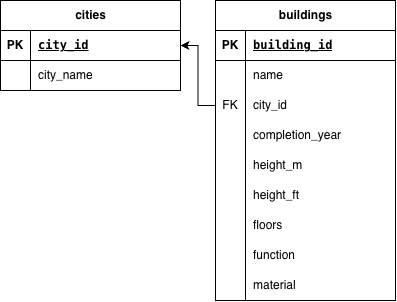

The diagram above was exported from draw.io. Its source (the exported page's mxGraphModel, read from the mxfile embedded in the PNG):
<mxGraphModel dx="934" dy="644" grid="1" gridSize="10" guides="1" tooltips="1" connect="1" arrows="1" fold="1" page="1" pageScale="1" pageWidth="850" pageHeight="1100" math="0" shadow="0">
  <root>
    <mxCell id="0" />
    <mxCell id="1" parent="0" />
    <mxCell id="WhM1VqIpG8ljkhJVYCpS-5" parent="1" style="shape=table;startSize=30;container=1;collapsible=1;childLayout=tableLayout;fixedRows=1;rowLines=0;fontStyle=1;align=center;resizeLast=1;html=1;" value="cities" vertex="1">
      <mxGeometry height="90" width="180" x="335" y="110" as="geometry" />
    </mxCell>
    <mxCell id="WhM1VqIpG8ljkhJVYCpS-6" parent="WhM1VqIpG8ljkhJVYCpS-5" style="shape=tableRow;horizontal=0;startSize=0;swimlaneHead=0;swimlaneBody=0;fillColor=none;collapsible=0;dropTarget=0;points=[[0,0.5],[1,0.5]];portConstraint=eastwest;top=0;left=0;right=0;bottom=1;" value="" vertex="1">
      <mxGeometry height="30" width="180" y="30" as="geometry" />
    </mxCell>
    <mxCell id="WhM1VqIpG8ljkhJVYCpS-7" parent="WhM1VqIpG8ljkhJVYCpS-6" style="shape=partialRectangle;connectable=0;fillColor=none;top=0;left=0;bottom=0;right=0;fontStyle=1;overflow=hidden;whiteSpace=wrap;html=1;" value="PK" vertex="1">
      <mxGeometry height="30" width="30" as="geometry">
        <mxRectangle height="30" width="30" as="alternateBounds" />
      </mxGeometry>
    </mxCell>
    <mxCell id="WhM1VqIpG8ljkhJVYCpS-8" parent="WhM1VqIpG8ljkhJVYCpS-6" style="shape=partialRectangle;connectable=0;fillColor=none;top=0;left=0;bottom=0;right=0;align=left;spacingLeft=6;fontStyle=5;overflow=hidden;whiteSpace=wrap;html=1;" value="&lt;code data-path-to-node=&quot;21,0,0&quot; data-index-in-node=&quot;14&quot;&gt;city_id&lt;/code&gt;" vertex="1">
      <mxGeometry height="30" width="150" x="30" as="geometry">
        <mxRectangle height="30" width="150" as="alternateBounds" />
      </mxGeometry>
    </mxCell>
    <mxCell id="WhM1VqIpG8ljkhJVYCpS-9" parent="WhM1VqIpG8ljkhJVYCpS-5" style="shape=tableRow;horizontal=0;startSize=0;swimlaneHead=0;swimlaneBody=0;fillColor=none;collapsible=0;dropTarget=0;points=[[0,0.5],[1,0.5]];portConstraint=eastwest;top=0;left=0;right=0;bottom=0;" value="" vertex="1">
      <mxGeometry height="30" width="180" y="60" as="geometry" />
    </mxCell>
    <mxCell id="WhM1VqIpG8ljkhJVYCpS-10" parent="WhM1VqIpG8ljkhJVYCpS-9" style="shape=partialRectangle;connectable=0;fillColor=none;top=0;left=0;bottom=0;right=0;editable=1;overflow=hidden;whiteSpace=wrap;html=1;" value="" vertex="1">
      <mxGeometry height="30" width="30" as="geometry">
        <mxRectangle height="30" width="30" as="alternateBounds" />
      </mxGeometry>
    </mxCell>
    <mxCell id="WhM1VqIpG8ljkhJVYCpS-11" parent="WhM1VqIpG8ljkhJVYCpS-9" style="shape=partialRectangle;connectable=0;fillColor=none;top=0;left=0;bottom=0;right=0;align=left;spacingLeft=6;overflow=hidden;whiteSpace=wrap;html=1;" value="city_name" vertex="1">
      <mxGeometry height="30" width="150" x="30" as="geometry">
        <mxRectangle height="30" width="150" as="alternateBounds" />
      </mxGeometry>
    </mxCell>
    <mxCell id="WhM1VqIpG8ljkhJVYCpS-18" parent="1" style="shape=table;startSize=30;container=1;collapsible=1;childLayout=tableLayout;fixedRows=1;rowLines=0;fontStyle=1;align=center;resizeLast=1;html=1;" value="buildings" vertex="1">
      <mxGeometry height="300" width="180" x="550" y="110" as="geometry" />
    </mxCell>
    <mxCell id="WhM1VqIpG8ljkhJVYCpS-19" parent="WhM1VqIpG8ljkhJVYCpS-18" style="shape=tableRow;horizontal=0;startSize=0;swimlaneHead=0;swimlaneBody=0;fillColor=none;collapsible=0;dropTarget=0;points=[[0,0.5],[1,0.5]];portConstraint=eastwest;top=0;left=0;right=0;bottom=1;" value="" vertex="1">
      <mxGeometry height="30" width="180" y="30" as="geometry" />
    </mxCell>
    <mxCell id="WhM1VqIpG8ljkhJVYCpS-20" parent="WhM1VqIpG8ljkhJVYCpS-19" style="shape=partialRectangle;connectable=0;fillColor=none;top=0;left=0;bottom=0;right=0;fontStyle=1;overflow=hidden;whiteSpace=wrap;html=1;" value="PK" vertex="1">
      <mxGeometry height="30" width="30" as="geometry">
        <mxRectangle height="30" width="30" as="alternateBounds" />
      </mxGeometry>
    </mxCell>
    <mxCell id="WhM1VqIpG8ljkhJVYCpS-21" parent="WhM1VqIpG8ljkhJVYCpS-19" style="shape=partialRectangle;connectable=0;fillColor=none;top=0;left=0;bottom=0;right=0;align=left;spacingLeft=6;fontStyle=5;overflow=hidden;whiteSpace=wrap;html=1;" value="&lt;code data-path-to-node=&quot;21,0,0&quot; data-index-in-node=&quot;14&quot;&gt;building_id&lt;/code&gt;" vertex="1">
      <mxGeometry height="30" width="150" x="30" as="geometry">
        <mxRectangle height="30" width="150" as="alternateBounds" />
      </mxGeometry>
    </mxCell>
    <mxCell id="WhM1VqIpG8ljkhJVYCpS-22" parent="WhM1VqIpG8ljkhJVYCpS-18" style="shape=tableRow;horizontal=0;startSize=0;swimlaneHead=0;swimlaneBody=0;fillColor=none;collapsible=0;dropTarget=0;points=[[0,0.5],[1,0.5]];portConstraint=eastwest;top=0;left=0;right=0;bottom=0;" value="" vertex="1">
      <mxGeometry height="30" width="180" y="60" as="geometry" />
    </mxCell>
    <mxCell id="WhM1VqIpG8ljkhJVYCpS-23" parent="WhM1VqIpG8ljkhJVYCpS-22" style="shape=partialRectangle;connectable=0;fillColor=none;top=0;left=0;bottom=0;right=0;editable=1;overflow=hidden;whiteSpace=wrap;html=1;" value="" vertex="1">
      <mxGeometry height="30" width="30" as="geometry">
        <mxRectangle height="30" width="30" as="alternateBounds" />
      </mxGeometry>
    </mxCell>
    <mxCell id="WhM1VqIpG8ljkhJVYCpS-24" parent="WhM1VqIpG8ljkhJVYCpS-22" style="shape=partialRectangle;connectable=0;fillColor=none;top=0;left=0;bottom=0;right=0;align=left;spacingLeft=6;overflow=hidden;whiteSpace=wrap;html=1;" value="name" vertex="1">
      <mxGeometry height="30" width="150" x="30" as="geometry">
        <mxRectangle height="30" width="150" as="alternateBounds" />
      </mxGeometry>
    </mxCell>
    <mxCell id="WhM1VqIpG8ljkhJVYCpS-25" parent="WhM1VqIpG8ljkhJVYCpS-18" style="shape=tableRow;horizontal=0;startSize=0;swimlaneHead=0;swimlaneBody=0;fillColor=none;collapsible=0;dropTarget=0;points=[[0,0.5],[1,0.5]];portConstraint=eastwest;top=0;left=0;right=0;bottom=0;" value="" vertex="1">
      <mxGeometry height="30" width="180" y="90" as="geometry" />
    </mxCell>
    <mxCell id="WhM1VqIpG8ljkhJVYCpS-26" parent="WhM1VqIpG8ljkhJVYCpS-25" style="shape=partialRectangle;connectable=0;fillColor=none;top=0;left=0;bottom=0;right=0;editable=1;overflow=hidden;whiteSpace=wrap;html=1;" value="FK" vertex="1">
      <mxGeometry height="30" width="30" as="geometry">
        <mxRectangle height="30" width="30" as="alternateBounds" />
      </mxGeometry>
    </mxCell>
    <mxCell id="WhM1VqIpG8ljkhJVYCpS-27" parent="WhM1VqIpG8ljkhJVYCpS-25" style="shape=partialRectangle;connectable=0;fillColor=none;top=0;left=0;bottom=0;right=0;align=left;spacingLeft=6;overflow=hidden;whiteSpace=wrap;html=1;" value="city_id" vertex="1">
      <mxGeometry height="30" width="150" x="30" as="geometry">
        <mxRectangle height="30" width="150" as="alternateBounds" />
      </mxGeometry>
    </mxCell>
    <mxCell id="WhM1VqIpG8ljkhJVYCpS-38" parent="WhM1VqIpG8ljkhJVYCpS-18" style="shape=tableRow;horizontal=0;startSize=0;swimlaneHead=0;swimlaneBody=0;fillColor=none;collapsible=0;dropTarget=0;points=[[0,0.5],[1,0.5]];portConstraint=eastwest;top=0;left=0;right=0;bottom=0;" value="" vertex="1">
      <mxGeometry height="30" width="180" y="120" as="geometry" />
    </mxCell>
    <mxCell id="WhM1VqIpG8ljkhJVYCpS-39" parent="WhM1VqIpG8ljkhJVYCpS-38" style="shape=partialRectangle;connectable=0;fillColor=none;top=0;left=0;bottom=0;right=0;editable=1;overflow=hidden;whiteSpace=wrap;html=1;" value="" vertex="1">
      <mxGeometry height="30" width="30" as="geometry">
        <mxRectangle height="30" width="30" as="alternateBounds" />
      </mxGeometry>
    </mxCell>
    <mxCell id="WhM1VqIpG8ljkhJVYCpS-40" parent="WhM1VqIpG8ljkhJVYCpS-38" style="shape=partialRectangle;connectable=0;fillColor=none;top=0;left=0;bottom=0;right=0;align=left;spacingLeft=6;overflow=hidden;whiteSpace=wrap;html=1;" value="completion_year" vertex="1">
      <mxGeometry height="30" width="150" x="30" as="geometry">
        <mxRectangle height="30" width="150" as="alternateBounds" />
      </mxGeometry>
    </mxCell>
    <mxCell id="WhM1VqIpG8ljkhJVYCpS-28" parent="WhM1VqIpG8ljkhJVYCpS-18" style="shape=tableRow;horizontal=0;startSize=0;swimlaneHead=0;swimlaneBody=0;fillColor=none;collapsible=0;dropTarget=0;points=[[0,0.5],[1,0.5]];portConstraint=eastwest;top=0;left=0;right=0;bottom=0;" value="" vertex="1">
      <mxGeometry height="30" width="180" y="150" as="geometry" />
    </mxCell>
    <mxCell id="WhM1VqIpG8ljkhJVYCpS-29" parent="WhM1VqIpG8ljkhJVYCpS-28" style="shape=partialRectangle;connectable=0;fillColor=none;top=0;left=0;bottom=0;right=0;editable=1;overflow=hidden;whiteSpace=wrap;html=1;" value="" vertex="1">
      <mxGeometry height="30" width="30" as="geometry">
        <mxRectangle height="30" width="30" as="alternateBounds" />
      </mxGeometry>
    </mxCell>
    <mxCell id="WhM1VqIpG8ljkhJVYCpS-30" parent="WhM1VqIpG8ljkhJVYCpS-28" style="shape=partialRectangle;connectable=0;fillColor=none;top=0;left=0;bottom=0;right=0;align=left;spacingLeft=6;overflow=hidden;whiteSpace=wrap;html=1;" value="height_m" vertex="1">
      <mxGeometry height="30" width="150" x="30" as="geometry">
        <mxRectangle height="30" width="150" as="alternateBounds" />
      </mxGeometry>
    </mxCell>
    <mxCell id="WhM1VqIpG8ljkhJVYCpS-41" parent="WhM1VqIpG8ljkhJVYCpS-18" style="shape=tableRow;horizontal=0;startSize=0;swimlaneHead=0;swimlaneBody=0;fillColor=none;collapsible=0;dropTarget=0;points=[[0,0.5],[1,0.5]];portConstraint=eastwest;top=0;left=0;right=0;bottom=0;" value="" vertex="1">
      <mxGeometry height="30" width="180" y="180" as="geometry" />
    </mxCell>
    <mxCell id="WhM1VqIpG8ljkhJVYCpS-42" parent="WhM1VqIpG8ljkhJVYCpS-41" style="shape=partialRectangle;connectable=0;fillColor=none;top=0;left=0;bottom=0;right=0;editable=1;overflow=hidden;whiteSpace=wrap;html=1;" value="" vertex="1">
      <mxGeometry height="30" width="30" as="geometry">
        <mxRectangle height="30" width="30" as="alternateBounds" />
      </mxGeometry>
    </mxCell>
    <mxCell id="WhM1VqIpG8ljkhJVYCpS-43" parent="WhM1VqIpG8ljkhJVYCpS-41" style="shape=partialRectangle;connectable=0;fillColor=none;top=0;left=0;bottom=0;right=0;align=left;spacingLeft=6;overflow=hidden;whiteSpace=wrap;html=1;" value="height_ft" vertex="1">
      <mxGeometry height="30" width="150" x="30" as="geometry">
        <mxRectangle height="30" width="150" as="alternateBounds" />
      </mxGeometry>
    </mxCell>
    <mxCell id="WhM1VqIpG8ljkhJVYCpS-31" parent="WhM1VqIpG8ljkhJVYCpS-18" style="shape=tableRow;horizontal=0;startSize=0;swimlaneHead=0;swimlaneBody=0;fillColor=none;collapsible=0;dropTarget=0;points=[[0,0.5],[1,0.5]];portConstraint=eastwest;top=0;left=0;right=0;bottom=0;" value="" vertex="1">
      <mxGeometry height="30" width="180" y="210" as="geometry" />
    </mxCell>
    <mxCell id="WhM1VqIpG8ljkhJVYCpS-32" parent="WhM1VqIpG8ljkhJVYCpS-31" style="shape=partialRectangle;connectable=0;fillColor=none;top=0;left=0;bottom=0;right=0;editable=1;overflow=hidden;whiteSpace=wrap;html=1;" value="" vertex="1">
      <mxGeometry height="30" width="30" as="geometry">
        <mxRectangle height="30" width="30" as="alternateBounds" />
      </mxGeometry>
    </mxCell>
    <mxCell id="WhM1VqIpG8ljkhJVYCpS-33" parent="WhM1VqIpG8ljkhJVYCpS-31" style="shape=partialRectangle;connectable=0;fillColor=none;top=0;left=0;bottom=0;right=0;align=left;spacingLeft=6;overflow=hidden;whiteSpace=wrap;html=1;" value="floors" vertex="1">
      <mxGeometry height="30" width="150" x="30" as="geometry">
        <mxRectangle height="30" width="150" as="alternateBounds" />
      </mxGeometry>
    </mxCell>
    <mxCell id="WhM1VqIpG8ljkhJVYCpS-44" parent="WhM1VqIpG8ljkhJVYCpS-18" style="shape=tableRow;horizontal=0;startSize=0;swimlaneHead=0;swimlaneBody=0;fillColor=none;collapsible=0;dropTarget=0;points=[[0,0.5],[1,0.5]];portConstraint=eastwest;top=0;left=0;right=0;bottom=0;" value="" vertex="1">
      <mxGeometry height="30" width="180" y="240" as="geometry" />
    </mxCell>
    <mxCell id="WhM1VqIpG8ljkhJVYCpS-45" parent="WhM1VqIpG8ljkhJVYCpS-44" style="shape=partialRectangle;connectable=0;fillColor=none;top=0;left=0;bottom=0;right=0;editable=1;overflow=hidden;whiteSpace=wrap;html=1;" value="" vertex="1">
      <mxGeometry height="30" width="30" as="geometry">
        <mxRectangle height="30" width="30" as="alternateBounds" />
      </mxGeometry>
    </mxCell>
    <mxCell id="WhM1VqIpG8ljkhJVYCpS-46" parent="WhM1VqIpG8ljkhJVYCpS-44" style="shape=partialRectangle;connectable=0;fillColor=none;top=0;left=0;bottom=0;right=0;align=left;spacingLeft=6;overflow=hidden;whiteSpace=wrap;html=1;" value="function" vertex="1">
      <mxGeometry height="30" width="150" x="30" as="geometry">
        <mxRectangle height="30" width="150" as="alternateBounds" />
      </mxGeometry>
    </mxCell>
    <mxCell id="WhM1VqIpG8ljkhJVYCpS-34" parent="WhM1VqIpG8ljkhJVYCpS-18" style="shape=tableRow;horizontal=0;startSize=0;swimlaneHead=0;swimlaneBody=0;fillColor=none;collapsible=0;dropTarget=0;points=[[0,0.5],[1,0.5]];portConstraint=eastwest;top=0;left=0;right=0;bottom=0;" value="" vertex="1">
      <mxGeometry height="30" width="180" y="270" as="geometry" />
    </mxCell>
    <mxCell id="WhM1VqIpG8ljkhJVYCpS-35" parent="WhM1VqIpG8ljkhJVYCpS-34" style="shape=partialRectangle;connectable=0;fillColor=none;top=0;left=0;bottom=0;right=0;editable=1;overflow=hidden;whiteSpace=wrap;html=1;" value="" vertex="1">
      <mxGeometry height="30" width="30" as="geometry">
        <mxRectangle height="30" width="30" as="alternateBounds" />
      </mxGeometry>
    </mxCell>
    <mxCell id="WhM1VqIpG8ljkhJVYCpS-36" parent="WhM1VqIpG8ljkhJVYCpS-34" style="shape=partialRectangle;connectable=0;fillColor=none;top=0;left=0;bottom=0;right=0;align=left;spacingLeft=6;overflow=hidden;whiteSpace=wrap;html=1;" value="material" vertex="1">
      <mxGeometry height="30" width="150" x="30" as="geometry">
        <mxRectangle height="30" width="150" as="alternateBounds" />
      </mxGeometry>
    </mxCell>
    <mxCell id="WhM1VqIpG8ljkhJVYCpS-37" edge="1" parent="1" source="WhM1VqIpG8ljkhJVYCpS-6" style="endArrow=none;html=1;rounded=0;entryX=0;entryY=0.5;entryDx=0;entryDy=0;exitX=1;exitY=0.5;exitDx=0;exitDy=0;edgeStyle=orthogonalEdgeStyle;startArrow=classic;startFill=1;" target="WhM1VqIpG8ljkhJVYCpS-25" value="">
      <mxGeometry relative="1" as="geometry">
        <mxPoint x="350" y="280" as="sourcePoint" />
        <mxPoint x="510" y="280" as="targetPoint" />
      </mxGeometry>
    </mxCell>
  </root>
</mxGraphModel>